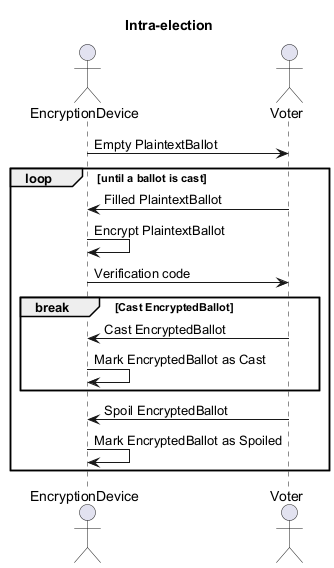

The diagram above was rendered by PlantUML. Its source (embedded in the PNG):
@startuml
hide unlinked
actor EncryptionDevice as E
collections Guardians as G
actor Voter as V
actor ThirdParties as T
title Intra-election
E -> V : Empty PlaintextBallot
loop until a ballot is cast
    V -> E : Filled PlaintextBallot
    E -> E : Encrypt PlaintextBallot
    E -> V : Verification code
    break Cast EncryptedBallot
        V -> E : Cast EncryptedBallot 
	E -> E : Mark EncryptedBallot as Cast
    end
    V -> E : Spoil EncryptedBallot
    E -> E : Mark EncryptedBallot as Spoiled    
end
@enduml